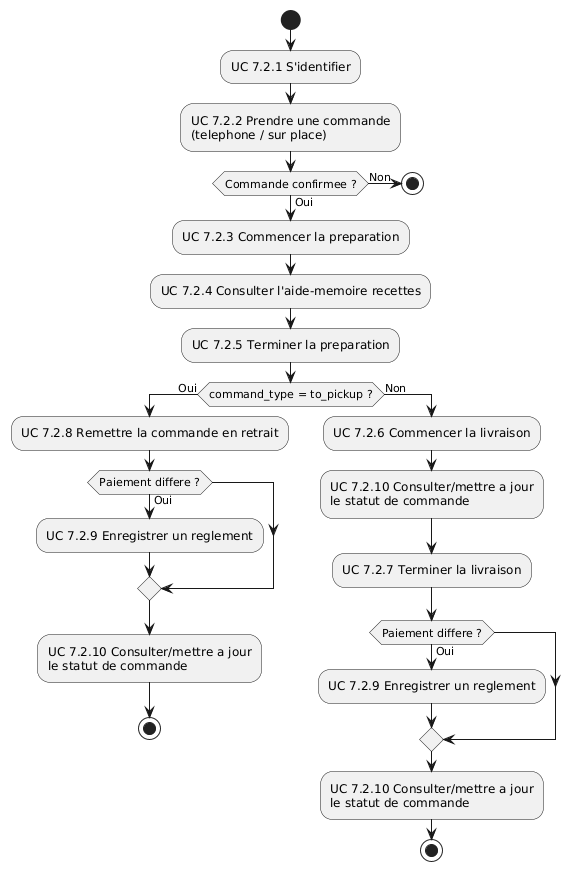

The diagram above was rendered by PlantUML. Its source (embedded in the PNG):
@startuml
skinparam monochrome true
skinparam shadowing false
skinparam defaultFontName Arial

start
:UC 7.2.1 S'identifier;

:UC 7.2.2 Prendre une commande\n(telephone / sur place);

if (Commande confirmee ?) then (Oui)
  :UC 7.2.3 Commencer la preparation;
  :UC 7.2.4 Consulter l'aide-memoire recettes;
  :UC 7.2.5 Terminer la preparation;
else (Non)
  stop
endif

if (command_type = to_pickup ?) then (Oui)
  :UC 7.2.8 Remettre la commande en retrait;
  if (Paiement differe ?) then (Oui)
    :UC 7.2.9 Enregistrer un reglement;
  endif
  :UC 7.2.10 Consulter/mettre a jour\nle statut de commande;
  stop
else (Non)
  :UC 7.2.6 Commencer la livraison;
  :UC 7.2.10 Consulter/mettre a jour\nle statut de commande;
  :UC 7.2.7 Terminer la livraison;
  if (Paiement differe ?) then (Oui)
    :UC 7.2.9 Enregistrer un reglement;
  endif
  :UC 7.2.10 Consulter/mettre a jour\nle statut de commande;
  stop
endif
@enduml